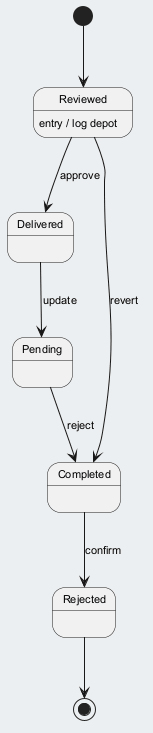

The diagram above was rendered by PlantUML. Its source (embedded in the PNG):
@startuml
skinparam backgroundColor #ECEFF1
skinparam classBackgroundColor #FFFFFF
skinparam classBorderColor #455A64
skinparam defaultFontSize 11
[*] --> Reviewed
Reviewed --> Delivered : approve
Reviewed : entry / log depot
Delivered --> Pending : update
Pending --> Completed : reject
Completed --> Rejected : confirm
Reviewed --> Completed : revert
Rejected --> [*]
@enduml